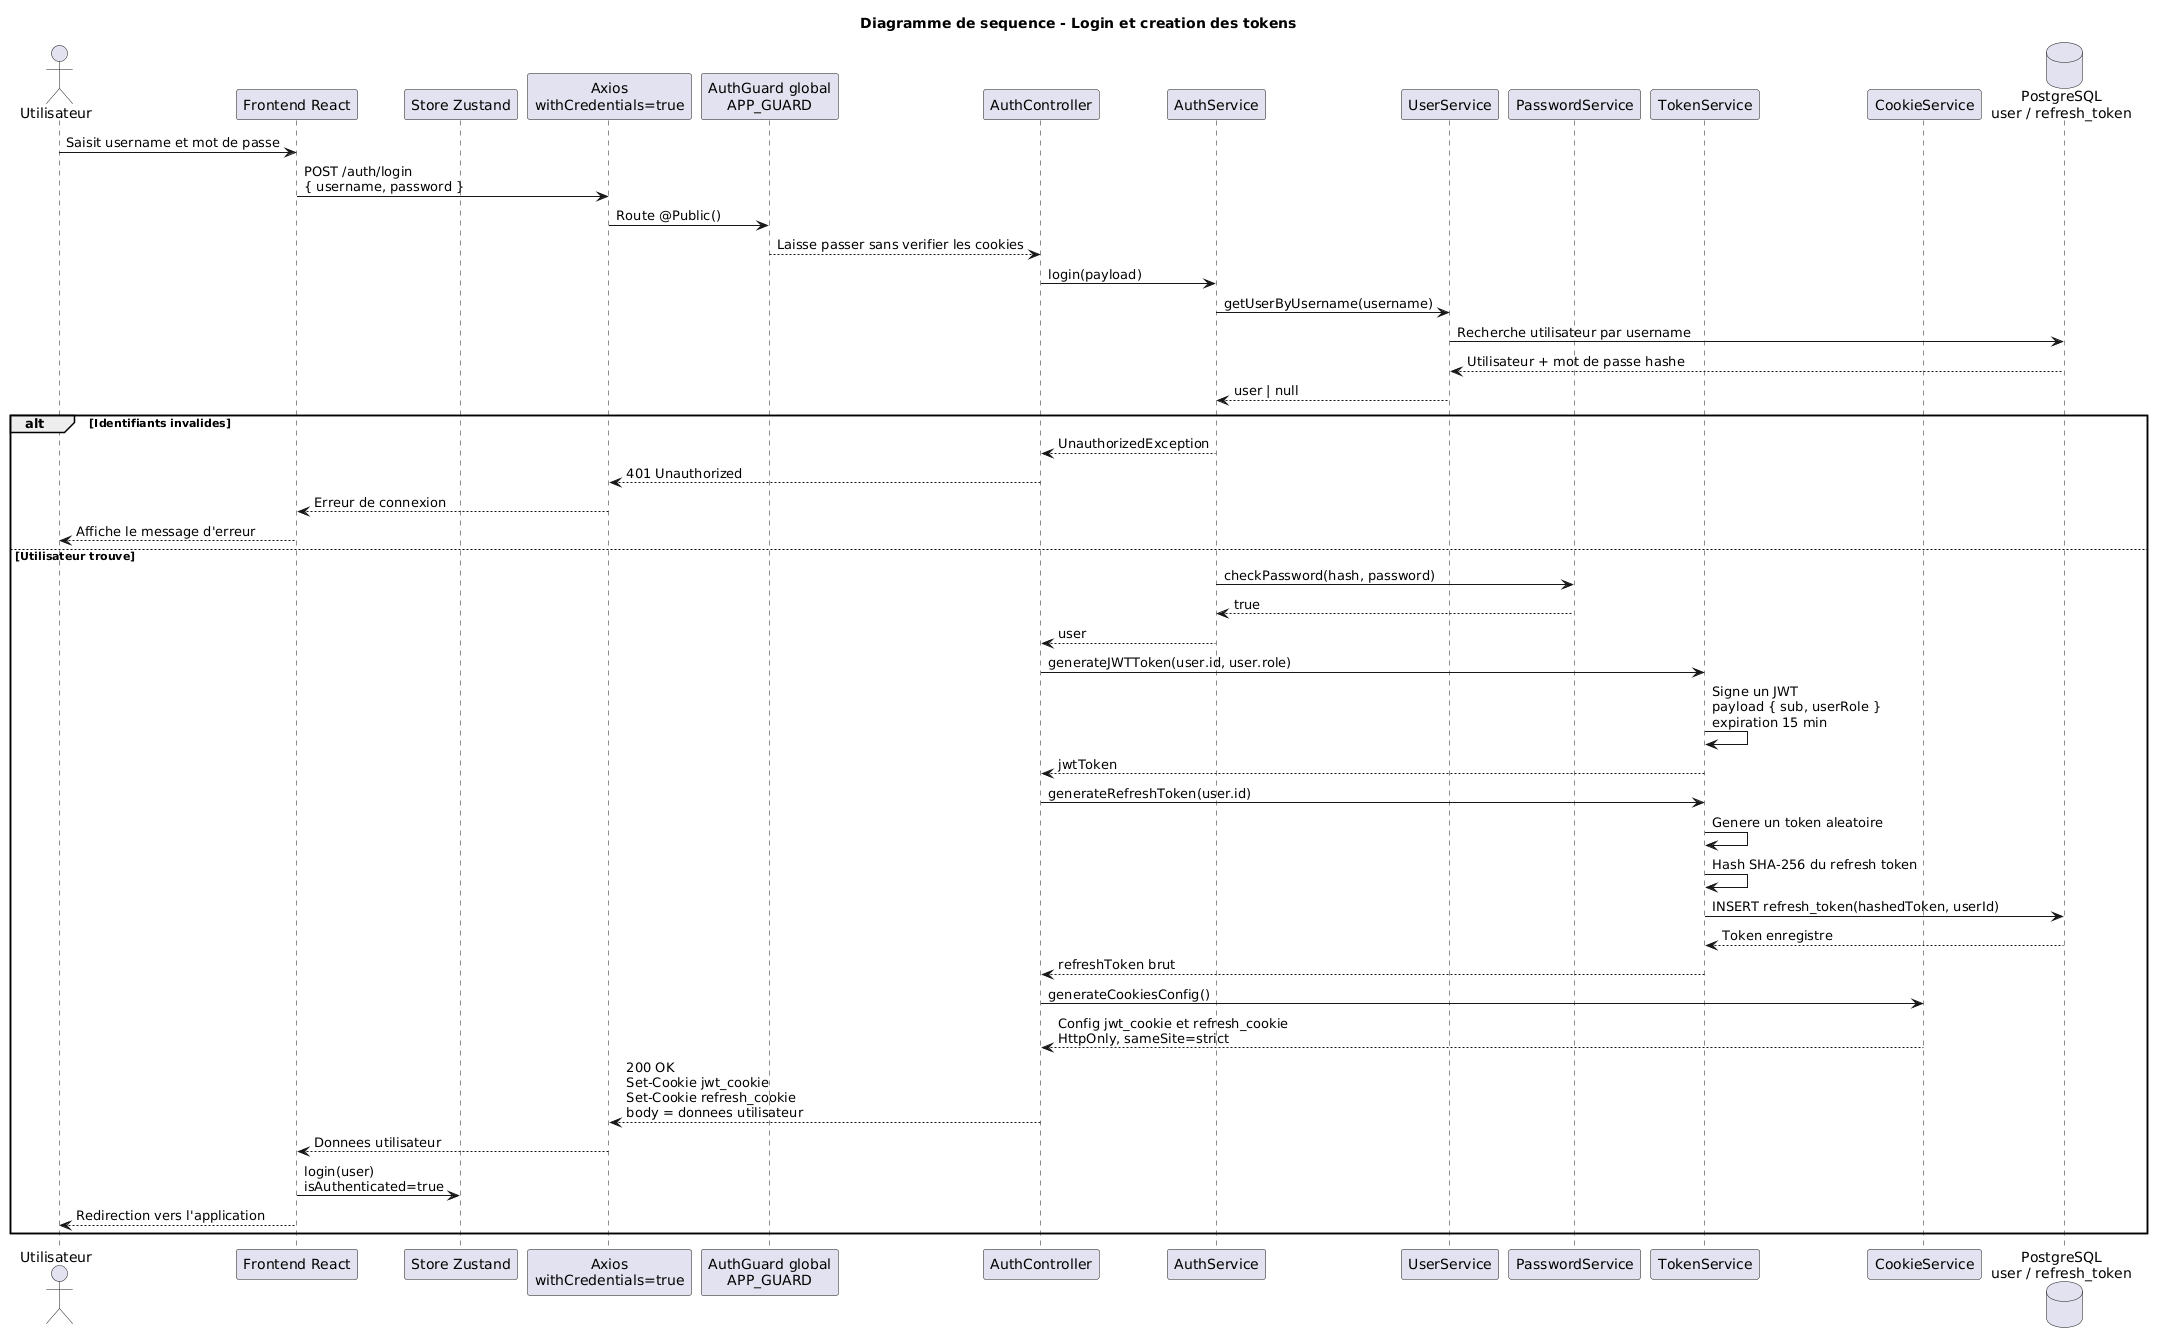

The diagram above was rendered by PlantUML. Its source (embedded in the PNG):
@startuml
title Diagramme de sequence - Login et creation des tokens

actor "Utilisateur" as User
participant "Frontend React" as Front
participant "Store Zustand" as Store
participant "Axios\nwithCredentials=true" as Axios
participant "AuthGuard global\nAPP_GUARD" as Guard
participant "AuthController" as AuthController
participant "AuthService" as AuthService
participant "UserService" as UserService
participant "PasswordService" as PasswordService
participant "TokenService" as TokenService
participant "CookieService" as CookieService
database "PostgreSQL\nuser / refresh_token" as DB

User -> Front : Saisit username et mot de passe
Front -> Axios : POST /auth/login\n{ username, password }
Axios -> Guard : Route @Public()
Guard --> AuthController : Laisse passer sans verifier les cookies

AuthController -> AuthService : login(payload)
AuthService -> UserService : getUserByUsername(username)
UserService -> DB : Recherche utilisateur par username
DB --> UserService : Utilisateur + mot de passe hashe
UserService --> AuthService : user | null

alt Identifiants invalides
  AuthService --> AuthController : UnauthorizedException
  AuthController --> Axios : 401 Unauthorized
  Axios --> Front : Erreur de connexion
  Front --> User : Affiche le message d'erreur
else Utilisateur trouve
  AuthService -> PasswordService : checkPassword(hash, password)
  PasswordService --> AuthService : true
  AuthService --> AuthController : user

  AuthController -> TokenService : generateJWTToken(user.id, user.role)
  TokenService -> TokenService : Signe un JWT\npayload { sub, userRole }\nexpiration 15 min
  TokenService --> AuthController : jwtToken

  AuthController -> TokenService : generateRefreshToken(user.id)
  TokenService -> TokenService : Genere un token aleatoire
  TokenService -> TokenService : Hash SHA-256 du refresh token
  TokenService -> DB : INSERT refresh_token(hashedToken, userId)
  DB --> TokenService : Token enregistre
  TokenService --> AuthController : refreshToken brut

  AuthController -> CookieService : generateCookiesConfig()
  CookieService --> AuthController : Config jwt_cookie et refresh_cookie\nHttpOnly, sameSite=strict

  AuthController --> Axios : 200 OK\nSet-Cookie jwt_cookie\nSet-Cookie refresh_cookie\nbody = donnees utilisateur
  Axios --> Front : Donnees utilisateur
  Front -> Store : login(user)\nisAuthenticated=true
  Front --> User : Redirection vers l'application
end
@enduml